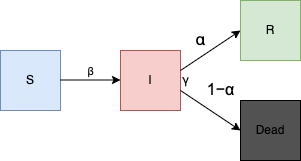

The diagram above was exported from draw.io. Its source (the exported page's mxGraphModel, read from the mxfile embedded in the PNG):
<mxGraphModel dx="1434" dy="714" grid="1" gridSize="10" guides="1" tooltips="1" connect="1" arrows="1" fold="1" page="1" pageScale="1" pageWidth="850" pageHeight="1100" math="0" shadow="0">
  <root>
    <mxCell id="0" />
    <mxCell id="1" parent="0" />
    <mxCell id="Ovj_aIeFbIjkKBcKgQAN-1" value="S" style="rounded=0;whiteSpace=wrap;html=1;fillColor=#dae8fc;strokeColor=#6c8ebf;" parent="1" vertex="1">
      <mxGeometry x="190" y="390" width="60" height="60" as="geometry" />
    </mxCell>
    <mxCell id="Ovj_aIeFbIjkKBcKgQAN-2" value="&lt;div style=&quot;text-align: left;&quot;&gt;&lt;font face=&quot;WordVisi_MSFontService, Calibri, Calibri_EmbeddedFont, Calibri_MSFontService, sans-serif&quot;&gt;β&lt;/font&gt;&lt;/div&gt;&lt;span style=&quot;accent-color: auto; place-content: normal; place-items: normal; place-self: auto; alignment-baseline: auto; animation: 0s ease 0s 1 normal none running none; app-region: none; appearance: none; aspect-ratio: auto; backdrop-filter: none; backface-visibility: visible; background: none 0% 0% / auto repeat scroll padding-box border-box rgba(0, 0, 0, 0); background-blend-mode: normal; baseline-shift: 0px; border-image: none 100% / 1 / 0 stretch; border-color: rgb(0, 0, 0); border-collapse: separate; border-end-end-radius: 0px; border-end-start-radius: 0px; border-width: 0px; border-style: none; border-spacing: 0px; border-start-end-radius: 0px; border-start-start-radius: 0px; border-radius: 0px; inset: auto; box-shadow: none; box-sizing: content-box; break-after: auto; break-before: auto; break-inside: auto; buffered-rendering: auto; caption-side: top; caret-color: rgb(0, 0, 0); clear: none; clip: auto; clip-path: none; clip-rule: nonzero; color-interpolation: srgb; color-interpolation-filters: linearrgb; color-rendering: auto; color-scheme: normal; columns: auto auto; column-fill: balance; gap: normal; column-rule: 0px none rgb(0, 0, 0); column-span: none; contain: none; contain-intrinsic-block-size: auto; contain-intrinsic-size: auto; contain-intrinsic-inline-size: auto; content: normal; content-visibility: visible; counter-increment: none; counter-reset: none; counter-set: none; cursor: text; cx: 0px; cy: 0px; d: none; direction: ltr; display: inline; dominant-baseline: auto; empty-cells: show; fill: rgb(0, 0, 0); fill-opacity: 1; fill-rule: nonzero; filter: none; flex: 0 1 auto; flex-flow: row nowrap; float: none; flood-color: rgb(0, 0, 0); flood-opacity: 1; font-family: WordVisi_MSFontService, Calibri, Calibri_EmbeddedFont, Calibri_MSFontService, sans-serif; font-feature-settings: normal; font-kerning: none; font-optical-sizing: auto; font-size: 16px; font-stretch: 100%; font-synthesis: weight style small-caps; font-variant-ligatures: no-common-ligatures no-discretionary-ligatures no-historical-ligatures no-contextual; font-variant-numeric: normal; font-variant-east-asian: normal; font-variation-settings: normal; forced-color-adjust: auto; grid-area: auto / auto / auto / auto; grid-auto-columns: auto; grid-auto-flow: row; grid-auto-rows: auto; grid-template-areas: none; grid-template-columns: none; grid-template-rows: none; height: auto; hyphens: manual; image-orientation: from-image; image-rendering: auto; inline-size: auto; inset-block: auto; inset-inline: auto; isolation: auto; lighting-color: rgb(255, 255, 255); line-break: auto; line-height: 19.425px; list-style: outside none disc; margin: 0px; marker: none; mask: none; mask-type: luminance; max-height: none; max-width: none; min-height: 0px; min-width: 0px; mix-blend-mode: normal; object-fit: fill; object-position: 50% 50%; offset: none 0px auto 0deg; opacity: 1; order: 0; outline: rgb(0, 0, 0) none 0px; outline-offset: 0px; overflow: visible; overflow-anchor: auto; overflow-clip-margin: 0px; overflow-wrap: break-word; overscroll-behavior-block: auto; overscroll-behavior-inline: auto; overscroll-behavior: auto; padding: 0px; page: auto; paint-order: normal; perspective: none; perspective-origin: 0px 0px; pointer-events: auto; position: static; quotes: auto; r: 0px; resize: none; ruby-position: over; rx: auto; ry: auto; scroll-behavior: auto; scroll-margin-block: 0px; scroll-margin: 0px; scroll-margin-inline: 0px; scroll-padding-block: auto; scroll-padding: auto; scroll-padding-inline: auto; scroll-snap-align: none; scroll-snap-stop: normal; scroll-snap-type: none; scrollbar-gutter: auto; shape-image-threshold: 0; shape-margin: 0px; shape-outside: none; shape-rendering: auto; speak: normal; stop-color: rgb(0, 0, 0); stop-opacity: 1; stroke: none; stroke-dasharray: none; stroke-dashoffset: 0px; stroke-linecap: butt; stroke-linejoin: miter; stroke-miterlimit: 4; stroke-opacity: 1; stroke-width: 1px; tab-size: 8; table-layout: auto; text-align: left; text-align-last: auto; text-anchor: start; text-combine-upright: none; text-decoration-style: solid; text-decoration-color: rgb(0, 0, 0); text-decoration-skip-ink: auto; text-orientation: mixed; text-overflow: clip; text-rendering: auto; text-shadow: none; text-size-adjust: auto; text-underline-offset: auto; text-underline-position: auto; touch-action: auto; transform: none; transform-box: view-box; transform-origin: 0px 0px; transform-style: flat; transition: all 0s ease 0s; unicode-bidi: normal; user-select: text; vector-effect: none; vertical-align: baseline; visibility: visible; border-block-end: 0px none rgb(0, 0, 0); border-block-start: 0px none rgb(0, 0, 0); border-inline-end: 0px none rgb(0, 0, 0); -webkit-border-image: none; border-inline-start: 0px none rgb(0, 0, 0); -webkit-box-align: stretch; -webkit-box-decoration-break: slice; -webkit-box-direction: normal; -webkit-box-flex: 0; -webkit-box-ordinal-group: 1; -webkit-box-orient: horizontal; -webkit-box-pack: start; -webkit-font-smoothing: auto; -webkit-highlight: none; -webkit-hyphenate-character: auto; -webkit-line-break: auto; -webkit-locale: &amp;quot;IT-IT&amp;quot;; block-size: auto; margin-block: 0px; margin-inline: 0px; -webkit-mask-box-image-source: none; -webkit-mask-box-image-slice: 0 fill; -webkit-mask-box-image-width: auto; -webkit-mask-box-image-outset: 0; -webkit-mask-box-image-repeat: stretch; -webkit-mask: none 0% 0% / auto repeat border-box border-box; -webkit-mask-composite: source-over; max-block-size: none; max-inline-size: none; min-block-size: 0px; min-inline-size: 0px; padding-block: 0px; padding-inline: 0px; -webkit-print-color-adjust: economy; -webkit-rtl-ordering: logical; -webkit-ruby-position: before; -webkit-tap-highlight-color: rgba(0, 0, 0, 0); -webkit-text-combine: none; -webkit-text-emphasis: none rgb(0, 0, 0); -webkit-text-emphasis-position: over right; -webkit-text-fill-color: rgb(0, 0, 0); -webkit-text-orientation: vertical-right; -webkit-text-security: none; -webkit-text-stroke-color: rgb(0, 0, 0); -webkit-user-drag: none; -webkit-user-modify: read-only; -webkit-writing-mode: horizontal-tb; width: auto; will-change: auto; word-break: normal; writing-mode: horizontal-tb; x: 0px; y: 0px; z-index: auto; zoom: 1;&quot; class=&quot;TextRun SCXW207189319 BCX0&quot; lang=&quot;IT-IT&quot; data-contrast=&quot;auto&quot;&gt;&lt;/span&gt;" style="endArrow=classic;html=1;rounded=0;" parent="1" edge="1">
      <mxGeometry y="10" width="50" height="50" relative="1" as="geometry">
        <mxPoint x="250" y="419.5" as="sourcePoint" />
        <mxPoint x="310" y="419.5" as="targetPoint" />
        <Array as="points" />
        <mxPoint y="1" as="offset" />
      </mxGeometry>
    </mxCell>
    <mxCell id="Ovj_aIeFbIjkKBcKgQAN-3" value="I" style="rounded=0;whiteSpace=wrap;html=1;fillColor=#f8cecc;strokeColor=#b85450;" parent="1" vertex="1">
      <mxGeometry x="310" y="390" width="60" height="60" as="geometry" />
    </mxCell>
    <mxCell id="Ovj_aIeFbIjkKBcKgQAN-5" value="&lt;meta charset=&quot;utf-8&quot;&gt;&lt;span style=&quot;accent-color: auto; place-content: normal; place-items: normal; place-self: auto; alignment-baseline: auto; animation: 0s ease 0s 1 normal none running none; app-region: none; appearance: none; aspect-ratio: auto; backdrop-filter: none; backface-visibility: visible; background: none 0% 0% / auto repeat scroll padding-box border-box rgba(0, 0, 0, 0); background-blend-mode: normal; baseline-shift: 0px; border-image: none 100% / 1 / 0 stretch; border-color: rgb(0, 0, 0); border-collapse: separate; border-end-end-radius: 0px; border-end-start-radius: 0px; border-width: 0px; border-style: none; border-spacing: 0px; border-start-end-radius: 0px; border-start-start-radius: 0px; border-radius: 0px; inset: auto; box-shadow: none; box-sizing: content-box; break-after: auto; break-before: auto; break-inside: auto; buffered-rendering: auto; caption-side: top; caret-color: rgb(0, 0, 0); clear: none; clip: auto; clip-path: none; clip-rule: nonzero; color: rgb(0, 0, 0); color-interpolation: srgb; color-interpolation-filters: linearrgb; color-rendering: auto; color-scheme: normal; columns: auto auto; column-fill: balance; gap: normal; column-rule: 0px none rgb(0, 0, 0); column-span: none; contain: none; contain-intrinsic-block-size: auto; contain-intrinsic-size: auto; contain-intrinsic-inline-size: auto; content: normal; content-visibility: visible; counter-increment: none; counter-reset: none; counter-set: none; cursor: text; cx: 0px; cy: 0px; d: none; direction: ltr; display: inline; dominant-baseline: auto; empty-cells: show; fill: rgb(0, 0, 0); fill-opacity: 1; fill-rule: nonzero; filter: none; flex: 0 1 auto; flex-flow: row nowrap; float: none; flood-color: rgb(0, 0, 0); flood-opacity: 1; font-family: WordVisi_MSFontService, Calibri, Calibri_EmbeddedFont, Calibri_MSFontService, sans-serif; font-feature-settings: normal; font-kerning: none; font-optical-sizing: auto; font-size: 16px; font-stretch: 100%; font-style: normal; font-synthesis: weight style small-caps; font-variant: no-common-ligatures no-discretionary-ligatures no-historical-ligatures no-contextual; font-variation-settings: normal; font-weight: 400; forced-color-adjust: auto; grid-area: auto / auto / auto / auto; grid-auto-columns: auto; grid-auto-flow: row; grid-auto-rows: auto; grid-template-areas: none; grid-template-columns: none; grid-template-rows: none; height: auto; hyphens: manual; image-orientation: from-image; image-rendering: auto; inline-size: auto; inset-block: auto; inset-inline: auto; isolation: auto; letter-spacing: normal; lighting-color: rgb(255, 255, 255); line-break: auto; line-height: 19.425px; list-style: outside none disc; margin: 0px; marker: none; mask: none; mask-type: luminance; max-height: none; max-width: none; min-height: 0px; min-width: 0px; mix-blend-mode: normal; object-fit: fill; object-position: 50% 50%; offset: none 0px auto 0deg; opacity: 1; order: 0; orphans: 2; outline: rgb(0, 0, 0) none 0px; outline-offset: 0px; overflow: visible; overflow-anchor: auto; overflow-clip-margin: 0px; overflow-wrap: break-word; overscroll-behavior-block: auto; overscroll-behavior-inline: auto; overscroll-behavior: auto; padding: 0px; page: auto; paint-order: normal; perspective: none; perspective-origin: 0px 0px; pointer-events: auto; position: static; quotes: auto; r: 0px; resize: none; ruby-position: over; rx: auto; ry: auto; scroll-behavior: auto; scroll-margin-block: 0px; scroll-margin: 0px; scroll-margin-inline: 0px; scroll-padding-block: auto; scroll-padding: auto; scroll-padding-inline: auto; scroll-snap-align: none; scroll-snap-stop: normal; scroll-snap-type: none; scrollbar-gutter: auto; shape-image-threshold: 0; shape-margin: 0px; shape-outside: none; shape-rendering: auto; speak: normal; stop-color: rgb(0, 0, 0); stop-opacity: 1; stroke: none; stroke-dasharray: none; stroke-dashoffset: 0px; stroke-linecap: butt; stroke-linejoin: miter; stroke-miterlimit: 4; stroke-opacity: 1; stroke-width: 1px; tab-size: 8; table-layout: auto; text-align: left; text-align-last: auto; text-anchor: start; text-combine-upright: none; text-decoration: none solid rgb(0, 0, 0); text-decoration-skip-ink: auto; text-indent: 0px; text-orientation: mixed; text-overflow: clip; text-rendering: auto; text-shadow: none; text-size-adjust: auto; text-transform: none; text-underline-offset: auto; text-underline-position: auto; touch-action: auto; transform: none; transform-box: view-box; transform-origin: 0px 0px; transform-style: flat; transition: all 0s ease 0s; unicode-bidi: normal; user-select: text; vector-effect: none; vertical-align: baseline; visibility: visible; border-block-end: 0px none rgb(0, 0, 0); border-block-start: 0px none rgb(0, 0, 0); border-inline-end: 0px none rgb(0, 0, 0); -webkit-border-image: none; border-inline-start: 0px none rgb(0, 0, 0); -webkit-box-align: stretch; -webkit-box-decoration-break: slice; -webkit-box-direction: normal; -webkit-box-flex: 0; -webkit-box-ordinal-group: 1; -webkit-box-orient: horizontal; -webkit-box-pack: start; -webkit-font-smoothing: auto; -webkit-highlight: none; -webkit-hyphenate-character: auto; -webkit-line-break: auto; -webkit-locale: &amp;quot;IT-IT&amp;quot;; block-size: auto; margin-block: 0px; margin-inline: 0px; -webkit-mask-box-image-source: none; -webkit-mask-box-image-slice: 0 fill; -webkit-mask-box-image-width: auto; -webkit-mask-box-image-outset: 0; -webkit-mask-box-image-repeat: stretch; -webkit-mask: none 0% 0% / auto repeat border-box border-box; -webkit-mask-composite: source-over; max-block-size: none; max-inline-size: none; min-block-size: 0px; min-inline-size: 0px; padding-block: 0px; padding-inline: 0px; -webkit-print-color-adjust: economy; -webkit-rtl-ordering: logical; -webkit-ruby-position: before; -webkit-tap-highlight-color: rgba(0, 0, 0, 0); -webkit-text-combine: none; -webkit-text-decorations-in-effect: none; -webkit-text-emphasis: none rgb(0, 0, 0); -webkit-text-emphasis-position: over right; -webkit-text-fill-color: rgb(0, 0, 0); -webkit-text-orientation: vertical-right; -webkit-text-security: none; -webkit-text-stroke: 0px rgb(0, 0, 0); -webkit-user-drag: none; -webkit-user-modify: read-only; -webkit-writing-mode: horizontal-tb; widows: 2; width: auto; will-change: auto; word-break: normal; word-spacing: 0px; writing-mode: horizontal-tb; x: 0px; y: 0px; z-index: auto; zoom: 1;&quot; class=&quot;TextRun SCXW239133815 BCX0&quot; lang=&quot;IT-IT&quot; data-contrast=&quot;auto&quot;&gt;&lt;span class=&quot;NormalTextRun SCXW239133815 BCX0&quot;&gt;α&lt;/span&gt;&lt;/span&gt;" style="endArrow=classic;html=1;rounded=0;" parent="1" edge="1">
      <mxGeometry x="-0.0769" y="14" width="50" height="50" relative="1" as="geometry">
        <mxPoint x="370" y="410" as="sourcePoint" />
        <mxPoint x="430" y="370" as="targetPoint" />
        <mxPoint as="offset" />
      </mxGeometry>
    </mxCell>
    <mxCell id="Ovj_aIeFbIjkKBcKgQAN-6" value="&lt;meta charset=&quot;utf-8&quot;&gt;&lt;span style=&quot;margin: 0px; padding: 0px; user-select: text; -webkit-user-drag: none; -webkit-tap-highlight-color: transparent; display: inline-block; text-indent: 0px; color: rgb(0, 0, 0); font-family: &amp;quot;Segoe UI&amp;quot;, &amp;quot;Segoe UI Web&amp;quot;, Arial, Verdana, sans-serif; font-style: normal; font-variant-ligatures: normal; font-variant-caps: normal; font-weight: 400; letter-spacing: normal; orphans: 2; text-align: left; text-transform: none; widows: 2; word-spacing: 0px; -webkit-text-stroke-width: 0px; background-color: rgb(255, 255, 255); text-decoration-thickness: initial; text-decoration-style: initial; text-decoration-color: initial; font-size: 12pt; line-height: normal;&quot; class=&quot;MathEquationContainer BlobObject DragDrop SCXW239133815 BCX0&quot;&gt;&lt;span style=&quot;margin: 0px; padding: 0px; user-select: text; -webkit-user-drag: none; -webkit-tap-highlight-color: transparent; display: inline-block; background-color: inherit;&quot; class=&quot;MathSpan SCXW239133815 BCX0&quot;&gt;&lt;div style=&quot;margin: 0px; padding: 0px; user-select: text; -webkit-user-drag: none; -webkit-tap-highlight-color: transparent; text-align: center; width: 37px; position: relative; text-indent: 0px; max-width: none; max-height: none; min-width: 0px; min-height: 0px; display: block !important;&quot; class=&quot;MathJax_Display SCXW239133815 BCX0&quot;&gt;&lt;span style=&quot;margin: 0px; padding: 0px; user-select: text; -webkit-user-drag: none; -webkit-tap-highlight-color: transparent; display: inline-table; font-style: normal; font-weight: normal; line-height: normal; font-size: 16px; text-indent: 0px; text-align: center; text-transform: none; letter-spacing: normal; word-spacing: normal; overflow-wrap: normal; float: none; direction: ltr; max-width: none; max-height: none; min-width: 0px; min-height: 0px; border: 0px; position: relative;&quot; role=&quot;presentation&quot; data-mathml=&quot;&lt;math xmlns=&amp;quot;http://www.w3.org/1998/Math/MathML&amp;quot; display=&amp;quot;block&amp;quot;&gt;&lt;mn&gt;1&lt;/mn&gt;&lt;mo&gt;&amp;amp;#x2212;&lt;/mo&gt;&lt;mi&gt;&amp;amp;#x3B1;&lt;/mi&gt;&lt;/math&gt;&quot; tabindex=&quot;0&quot; id=&quot;MathJax-Element-1-Frame&quot; class=&quot;MathJax SCXW239133815 BCX0&quot;&gt;&lt;nobr style=&quot;margin: 0px; padding: 0px; user-select: text; -webkit-user-drag: none; -webkit-tap-highlight-color: transparent; transition: none 0s ease 0s; border: 0px; max-width: none; max-height: none; min-width: 0px; min-height: 0px; vertical-align: 0px; line-height: normal; text-decoration: none;&quot; class=&quot;SCXW239133815 BCX0&quot; aria-hidden=&quot;true&quot;&gt;&lt;span style=&quot;margin: 0px; padding: 0px; user-select: text; -webkit-user-drag: none; -webkit-tap-highlight-color: transparent; transition: none 0s ease 0s; display: inline; position: static; border: 0px; vertical-align: 0px; line-height: normal; text-decoration: none; box-sizing: content-box; width: 37px;&quot; id=&quot;MathJax-Span-1&quot; class=&quot;math SCXW239133815 BCX0&quot;&gt;&lt;span style=&quot;margin: 0px; padding: 0px; user-select: text; -webkit-user-drag: none; -webkit-tap-highlight-color: transparent; transition: none 0s ease 0s; display: inline-block; position: relative; border: 0px; vertical-align: 0px; line-height: normal; text-decoration: none; box-sizing: content-box; width: 37px; height: 0px; font-size: 16.64px;&quot; class=&quot;SCXW239133815 BCX0&quot;&gt;&lt;span style=&quot;margin: 0px; padding: 0px; user-select: text; -webkit-user-drag: none; -webkit-tap-highlight-color: transparent; transition: none 0s ease 0s; display: inline; position: absolute; border: 0px; vertical-align: 0px; line-height: normal; text-decoration: none; box-sizing: content-box; clip: rect(1.445em, 1002.17em, 2.587em, -999.997em); top: -2.281em; left: 0em; width: 37px;&quot; class=&quot;SCXW239133815 BCX0&quot;&gt;&lt;span style=&quot;margin: 0px; padding: 0px; user-select: text; -webkit-user-drag: none; -webkit-tap-highlight-color: transparent; transition: none 0s ease 0s; display: inline; position: static; border: 0px; vertical-align: 0px; line-height: normal; text-decoration: none; box-sizing: content-box;&quot; id=&quot;MathJax-Span-2&quot; class=&quot;mrow SCXW239133815 BCX0&quot;&gt;&lt;span style=&quot;margin: 0px; padding: 0px; user-select: text; -webkit-user-drag: none; -webkit-tap-highlight-color: transparent; transition: none 0s ease 0s; display: inline; position: static; border: 0px; vertical-align: 0px; line-height: normal; text-decoration: none; box-sizing: content-box; font-family: STIXGeneral-Regular;&quot; id=&quot;MathJax-Span-3&quot; class=&quot;mn SCXW239133815 BCX0&quot;&gt;&lt;br class=&quot;Apple-interchange-newline&quot;&gt;1&lt;/span&gt;&lt;span style=&quot;margin: 0px; padding: 0px 0px 0px 0.243em; user-select: text; -webkit-user-drag: none; -webkit-tap-highlight-color: transparent; transition: none 0s ease 0s; display: inline; position: static; border: 0px; vertical-align: 0px; line-height: normal; text-decoration: none; box-sizing: content-box; font-family: STIXGeneral-Regular;&quot; id=&quot;MathJax-Span-4&quot; class=&quot;mo SCXW239133815 BCX0&quot;&gt;−&lt;/span&gt;&lt;span style=&quot;margin: 0px; padding: 0px 0px 0px 0.243em; user-select: text; -webkit-user-drag: none; -webkit-tap-highlight-color: transparent; transition: none 0s ease 0s; display: inline; position: static; border: 0px; vertical-align: 0px; line-height: normal; text-decoration: none; box-sizing: content-box; font-family: STIXGeneral-Italic;&quot; id=&quot;MathJax-Span-5&quot; class=&quot;mi SCXW239133815 BCX0&quot;&gt;𝛼&lt;span style=&quot;margin: 0px; padding: 0px; user-select: text; -webkit-user-drag: none; -webkit-tap-highlight-color: transparent; transition: none 0s ease 0s; display: inline-block; position: static; border: 0px; vertical-align: 0px; line-height: normal; text-decoration: none; box-sizing: content-box; overflow: hidden; height: 1px; width: 0.003em;&quot; class=&quot;SCXW239133815 BCX0&quot;&gt;&lt;/span&gt;&lt;/span&gt;&lt;/span&gt;&lt;span style=&quot;margin: 0px; padding: 0px; user-select: text; -webkit-user-drag: none; -webkit-tap-highlight-color: transparent; transition: none 0s ease 0s; display: inline-block; position: static; border: 0px; vertical-align: 0px; line-height: normal; text-decoration: none; box-sizing: content-box; width: 0px; height: 2.287em;&quot; class=&quot;SCXW239133815 BCX0&quot;&gt;&lt;/span&gt;&lt;/span&gt;&lt;/span&gt;&lt;span style=&quot;margin: 0px; padding: 0px; user-select: text; -webkit-user-drag: none; -webkit-tap-highlight-color: transparent; transition: none 0s ease 0s; display: inline-block; position: static; border: 0px none; vertical-align: -0.184em; line-height: normal; text-decoration: none; box-sizing: content-box; overflow: hidden; width: 0px; height: 1.003em;&quot; class=&quot;SCXW239133815 BCX0&quot;&gt;&lt;/span&gt;&lt;/span&gt;&lt;/nobr&gt;&lt;span style=&quot;margin: 0px; padding: 0px; user-select: none; -webkit-user-drag: none; -webkit-tap-highlight-color: transparent; top: 0px; left: 0px; clip: rect(1px, 1px, 1px, 1px); position: static; border: 0px; width: 37px; display: inline; transition: none 0s ease 0s; vertical-align: 0px; line-height: normal; text-decoration: none; box-sizing: content-box; height: 1px !important; overflow: hidden !important;&quot; role=&quot;presentation&quot; class=&quot;MJX_Assistive_MathML MJX_Assistive_MathML_Block SCXW239133815 BCX0&quot;&gt;&lt;math class=&quot;SCXW239133815 BCX0&quot; display=&quot;block&quot; xmlns=&quot;http://www.w3.org/1998/Math/MathML&quot;&gt;&lt;mn class=&quot;SCXW239133815 BCX0&quot;&gt;1&lt;/mn&gt;&lt;mo class=&quot;SCXW239133815 BCX0&quot;&gt;−&lt;/mo&gt;&lt;mi class=&quot;SCXW239133815 BCX0&quot;&gt;α&lt;/mi&gt;&lt;/math&gt;&lt;/span&gt;&lt;/span&gt;&lt;/div&gt;&lt;/span&gt;&lt;/span&gt;&lt;span style=&quot;margin: 0px; padding: 0px; user-select: text; -webkit-user-drag: none; -webkit-tap-highlight-color: transparent; color: rgb(0, 0, 0); font-style: normal; font-variant-caps: normal; font-weight: 400; letter-spacing: normal; orphans: 2; text-align: left; text-indent: 0px; text-transform: none; widows: 2; word-spacing: 0px; -webkit-text-stroke-width: 0px; background-color: rgb(255, 255, 255); text-decoration-thickness: initial; text-decoration-style: initial; text-decoration-color: initial; font-size: 12pt; line-height: 19.425px; font-family: Calibri, Calibri_EmbeddedFont, Calibri_MSFontService, sans-serif; font-variant-ligatures: none !important;&quot; class=&quot;TextRun SCXW239133815 BCX0&quot; lang=&quot;IT-IT&quot; data-contrast=&quot;auto&quot;&gt;&lt;br class=&quot;Apple-interchange-newline&quot;&gt;&lt;/span&gt;" style="endArrow=classic;html=1;rounded=0;labelBackgroundColor=#FFFFFF;" parent="1" edge="1">
      <mxGeometry x="-0.2308" y="31" width="50" height="50" relative="1" as="geometry">
        <mxPoint x="370" y="430" as="sourcePoint" />
        <mxPoint x="430" y="470" as="targetPoint" />
        <Array as="points" />
        <mxPoint as="offset" />
      </mxGeometry>
    </mxCell>
    <mxCell id="Ovj_aIeFbIjkKBcKgQAN-7" value="R" style="whiteSpace=wrap;html=1;aspect=fixed;fillColor=#d5e8d4;strokeColor=#82b366;" parent="1" vertex="1">
      <mxGeometry x="430" y="340" width="60" height="60" as="geometry" />
    </mxCell>
    <mxCell id="Ovj_aIeFbIjkKBcKgQAN-8" style="edgeStyle=orthogonalEdgeStyle;rounded=0;orthogonalLoop=1;jettySize=auto;html=1;exitX=0.5;exitY=1;exitDx=0;exitDy=0;" parent="1" source="Ovj_aIeFbIjkKBcKgQAN-7" target="Ovj_aIeFbIjkKBcKgQAN-7" edge="1">
      <mxGeometry relative="1" as="geometry" />
    </mxCell>
    <mxCell id="Ovj_aIeFbIjkKBcKgQAN-9" value="Dead" style="whiteSpace=wrap;html=1;aspect=fixed;fillColor=#525252;" parent="1" vertex="1">
      <mxGeometry x="430" y="440" width="60" height="60" as="geometry" />
    </mxCell>
    <mxCell id="Ovj_aIeFbIjkKBcKgQAN-10" value="&lt;div style=&quot;text-align: left;&quot;&gt;&lt;font face=&quot;WordVisi_MSFontService, Calibri, Calibri_EmbeddedFont, Calibri_MSFontService, sans-serif&quot;&gt;γ&lt;/font&gt;&lt;/div&gt;&lt;span style=&quot;accent-color: auto; place-content: normal; place-items: normal; place-self: auto; alignment-baseline: auto; animation: 0s ease 0s 1 normal none running none; app-region: none; appearance: none; aspect-ratio: auto; backdrop-filter: none; backface-visibility: visible; background: none 0% 0% / auto repeat scroll padding-box border-box rgba(0, 0, 0, 0); background-blend-mode: normal; baseline-shift: 0px; border-image: none 100% / 1 / 0 stretch; border-color: rgb(0, 0, 0); border-collapse: separate; border-end-end-radius: 0px; border-end-start-radius: 0px; border-width: 0px; border-style: none; border-spacing: 0px; border-start-end-radius: 0px; border-start-start-radius: 0px; border-radius: 0px; inset: auto; box-shadow: none; box-sizing: content-box; break-after: auto; break-before: auto; break-inside: auto; buffered-rendering: auto; caption-side: top; caret-color: rgb(0, 0, 0); clear: none; clip: auto; clip-path: none; clip-rule: nonzero; color-interpolation: srgb; color-interpolation-filters: linearrgb; color-rendering: auto; color-scheme: normal; columns: auto auto; column-fill: balance; gap: normal; column-rule: 0px none rgb(0, 0, 0); column-span: none; contain: none; contain-intrinsic-block-size: auto; contain-intrinsic-size: auto; contain-intrinsic-inline-size: auto; content: normal; content-visibility: visible; counter-increment: none; counter-reset: none; counter-set: none; cursor: text; cx: 0px; cy: 0px; d: none; direction: ltr; display: inline; dominant-baseline: auto; empty-cells: show; fill: rgb(0, 0, 0); fill-opacity: 1; fill-rule: nonzero; filter: none; flex: 0 1 auto; flex-flow: row nowrap; float: none; flood-color: rgb(0, 0, 0); flood-opacity: 1; font-family: WordVisi_MSFontService, Calibri, Calibri_EmbeddedFont, Calibri_MSFontService, sans-serif; font-feature-settings: normal; font-kerning: none; font-optical-sizing: auto; font-size: 16px; font-stretch: 100%; font-synthesis: weight style small-caps; font-variant-ligatures: no-common-ligatures no-discretionary-ligatures no-historical-ligatures no-contextual; font-variant-numeric: normal; font-variant-east-asian: normal; font-variation-settings: normal; forced-color-adjust: auto; grid-area: auto / auto / auto / auto; grid-auto-columns: auto; grid-auto-flow: row; grid-auto-rows: auto; grid-template-areas: none; grid-template-columns: none; grid-template-rows: none; height: auto; hyphens: manual; image-orientation: from-image; image-rendering: auto; inline-size: auto; inset-block: auto; inset-inline: auto; isolation: auto; lighting-color: rgb(255, 255, 255); line-break: auto; line-height: 19.425px; list-style: outside none disc; margin: 0px; marker: none; mask: none; mask-type: luminance; max-height: none; max-width: none; min-height: 0px; min-width: 0px; mix-blend-mode: normal; object-fit: fill; object-position: 50% 50%; offset: none 0px auto 0deg; opacity: 1; order: 0; outline: rgb(0, 0, 0) none 0px; outline-offset: 0px; overflow: visible; overflow-anchor: auto; overflow-clip-margin: 0px; overflow-wrap: break-word; overscroll-behavior-block: auto; overscroll-behavior-inline: auto; overscroll-behavior: auto; padding: 0px; page: auto; paint-order: normal; perspective: none; perspective-origin: 0px 0px; pointer-events: auto; position: static; quotes: auto; r: 0px; resize: none; ruby-position: over; rx: auto; ry: auto; scroll-behavior: auto; scroll-margin-block: 0px; scroll-margin: 0px; scroll-margin-inline: 0px; scroll-padding-block: auto; scroll-padding: auto; scroll-padding-inline: auto; scroll-snap-align: none; scroll-snap-stop: normal; scroll-snap-type: none; scrollbar-gutter: auto; shape-image-threshold: 0; shape-margin: 0px; shape-outside: none; shape-rendering: auto; speak: normal; stop-color: rgb(0, 0, 0); stop-opacity: 1; stroke: none; stroke-dasharray: none; stroke-dashoffset: 0px; stroke-linecap: butt; stroke-linejoin: miter; stroke-miterlimit: 4; stroke-opacity: 1; stroke-width: 1px; tab-size: 8; table-layout: auto; text-align: left; text-align-last: auto; text-anchor: start; text-combine-upright: none; text-decoration-style: solid; text-decoration-color: rgb(0, 0, 0); text-decoration-skip-ink: auto; text-orientation: mixed; text-overflow: clip; text-rendering: auto; text-shadow: none; text-size-adjust: auto; text-underline-offset: auto; text-underline-position: auto; touch-action: auto; transform: none; transform-box: view-box; transform-origin: 0px 0px; transform-style: flat; transition: all 0s ease 0s; unicode-bidi: normal; user-select: text; vector-effect: none; vertical-align: baseline; visibility: visible; border-block-end: 0px none rgb(0, 0, 0); border-block-start: 0px none rgb(0, 0, 0); border-inline-end: 0px none rgb(0, 0, 0); -webkit-border-image: none; border-inline-start: 0px none rgb(0, 0, 0); -webkit-box-align: stretch; -webkit-box-decoration-break: slice; -webkit-box-direction: normal; -webkit-box-flex: 0; -webkit-box-ordinal-group: 1; -webkit-box-orient: horizontal; -webkit-box-pack: start; -webkit-font-smoothing: auto; -webkit-highlight: none; -webkit-hyphenate-character: auto; -webkit-line-break: auto; -webkit-locale: &amp;quot;IT-IT&amp;quot;; block-size: auto; margin-block: 0px; margin-inline: 0px; -webkit-mask-box-image-source: none; -webkit-mask-box-image-slice: 0 fill; -webkit-mask-box-image-width: auto; -webkit-mask-box-image-outset: 0; -webkit-mask-box-image-repeat: stretch; -webkit-mask: none 0% 0% / auto repeat border-box border-box; -webkit-mask-composite: source-over; max-block-size: none; max-inline-size: none; min-block-size: 0px; min-inline-size: 0px; padding-block: 0px; padding-inline: 0px; -webkit-print-color-adjust: economy; -webkit-rtl-ordering: logical; -webkit-ruby-position: before; -webkit-tap-highlight-color: rgba(0, 0, 0, 0); -webkit-text-combine: none; -webkit-text-emphasis: none rgb(0, 0, 0); -webkit-text-emphasis-position: over right; -webkit-text-fill-color: rgb(0, 0, 0); -webkit-text-orientation: vertical-right; -webkit-text-security: none; -webkit-text-stroke-color: rgb(0, 0, 0); -webkit-user-drag: none; -webkit-user-modify: read-only; -webkit-writing-mode: horizontal-tb; width: auto; will-change: auto; word-break: normal; writing-mode: horizontal-tb; x: 0px; y: 0px; z-index: auto; zoom: 1;&quot; class=&quot;TextRun SCXW207189319 BCX0&quot; lang=&quot;IT-IT&quot; data-contrast=&quot;auto&quot;&gt;&lt;/span&gt;" style="text;html=1;align=center;verticalAlign=middle;resizable=0;points=[];autosize=1;strokeColor=none;fillColor=none;" parent="1" vertex="1">
      <mxGeometry x="360" y="405" width="30" height="30" as="geometry" />
    </mxCell>
  </root>
</mxGraphModel>